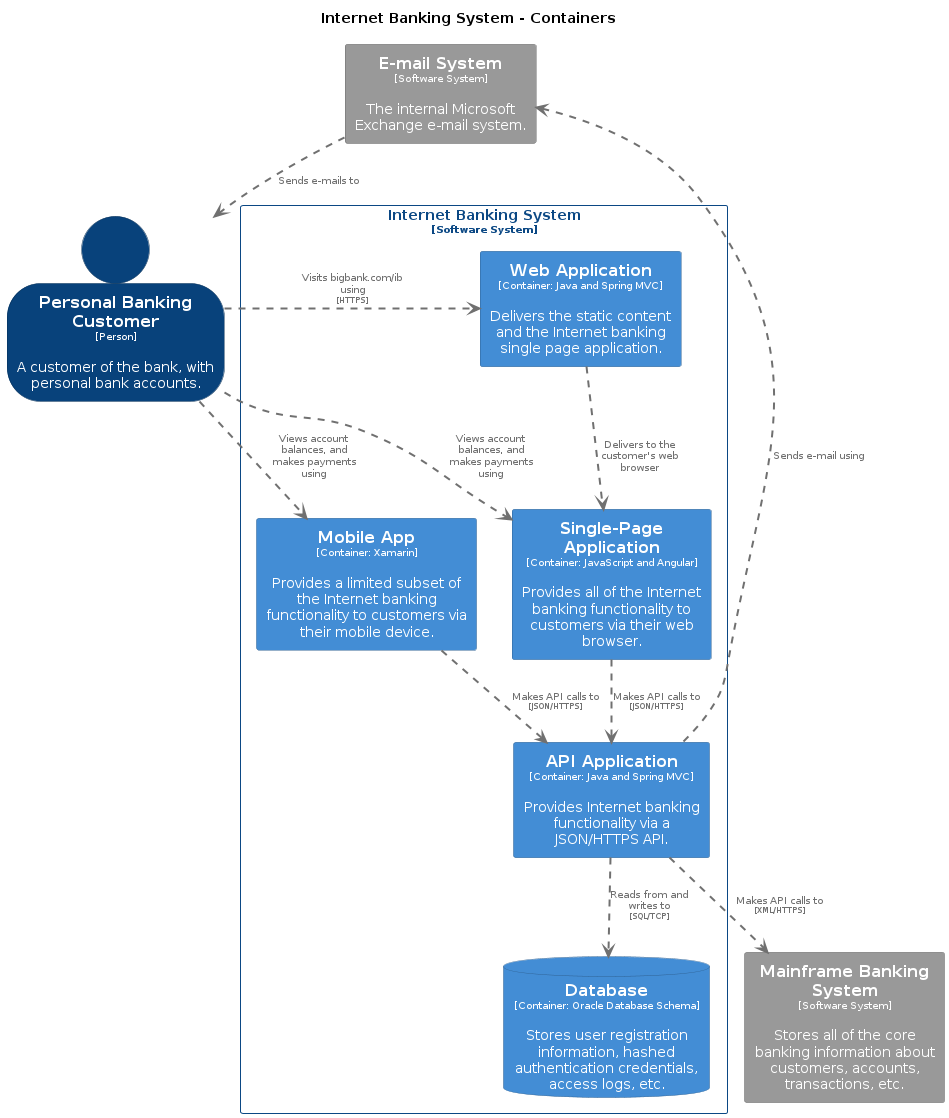

The diagram above was rendered by PlantUML. Its source (embedded in the PNG):
@startuml
set separator none
title Internet Banking System - Containers

top to bottom direction

skinparam {
  arrowFontSize 10
  defaultTextAlignment center
  wrapWidth 200
  maxMessageSize 100
}

hide stereotype

skinparam rectangle<<InternetBankingSystem.APIApplication>> {
  BackgroundColor #438dd5
  FontColor #ffffff
  BorderColor #2e6295
  shadowing false
}
skinparam database<<InternetBankingSystem.Database>> {
  BackgroundColor #438dd5
  FontColor #ffffff
  BorderColor #2e6295
  shadowing false
}
skinparam rectangle<<EmailSystem>> {
  BackgroundColor #999999
  FontColor #ffffff
  BorderColor #6b6b6b
  shadowing false
}
skinparam rectangle<<MainframeBankingSystem>> {
  BackgroundColor #999999
  FontColor #ffffff
  BorderColor #6b6b6b
  shadowing false
}
skinparam rectangle<<InternetBankingSystem.MobileApp>> {
  BackgroundColor #438dd5
  FontColor #ffffff
  BorderColor #2e6295
  shadowing false
}
skinparam person<<PersonalBankingCustomer>> {
  BackgroundColor #08427b
  FontColor #ffffff
  BorderColor #052e56
  shadowing false
}
skinparam rectangle<<InternetBankingSystem.SinglePageApplication>> {
  BackgroundColor #438dd5
  FontColor #ffffff
  BorderColor #2e6295
  shadowing false
}
skinparam rectangle<<InternetBankingSystem.WebApplication>> {
  BackgroundColor #438dd5
  FontColor #ffffff
  BorderColor #2e6295
  shadowing false
}
skinparam rectangle<<InternetBankingSystem>> {
  BorderColor #0b4884
  FontColor #0b4884
  shadowing false
}

person "==Personal Banking Customer\n<size:10>[Person]</size>\n\nA customer of the bank, with personal bank accounts." <<PersonalBankingCustomer>> as PersonalBankingCustomer
rectangle "==Mainframe Banking System\n<size:10>[Software System]</size>\n\nStores all of the core banking information about customers, accounts, transactions, etc." <<MainframeBankingSystem>> as MainframeBankingSystem
rectangle "==E-mail System\n<size:10>[Software System]</size>\n\nThe internal Microsoft Exchange e-mail system." <<EmailSystem>> as EmailSystem

rectangle "Internet Banking System\n<size:10>[Software System]</size>" <<InternetBankingSystem>> {
  rectangle "==Web Application\n<size:10>[Container: Java and Spring MVC]</size>\n\nDelivers the static content and the Internet banking single page application." <<InternetBankingSystem.WebApplication>> as InternetBankingSystem.WebApplication
  rectangle "==API Application\n<size:10>[Container: Java and Spring MVC]</size>\n\nProvides Internet banking functionality via a JSON/HTTPS API." <<InternetBankingSystem.APIApplication>> as InternetBankingSystem.APIApplication
  database "==Database\n<size:10>[Container: Oracle Database Schema]</size>\n\nStores user registration information, hashed authentication credentials, access logs, etc." <<InternetBankingSystem.Database>> as InternetBankingSystem.Database
  rectangle "==Single-Page Application\n<size:10>[Container: JavaScript and Angular]</size>\n\nProvides all of the Internet banking functionality to customers via their web browser." <<InternetBankingSystem.SinglePageApplication>> as InternetBankingSystem.SinglePageApplication
  rectangle "==Mobile App\n<size:10>[Container: Xamarin]</size>\n\nProvides a limited subset of the Internet banking functionality to customers via their mobile device." <<InternetBankingSystem.MobileApp>> as InternetBankingSystem.MobileApp
}

EmailSystem .[#707070,thickness=2].> PersonalBankingCustomer : "<color:#707070>Sends e-mails to"
PersonalBankingCustomer .[#707070,thickness=2].> InternetBankingSystem.WebApplication : "<color:#707070>Visits bigbank.com/ib using\n<color:#707070><size:8>[HTTPS]</size>"
PersonalBankingCustomer .[#707070,thickness=2].> InternetBankingSystem.SinglePageApplication : "<color:#707070>Views account balances, and makes payments using"
PersonalBankingCustomer .[#707070,thickness=2].> InternetBankingSystem.MobileApp : "<color:#707070>Views account balances, and makes payments using"
InternetBankingSystem.WebApplication .[#707070,thickness=2].> InternetBankingSystem.SinglePageApplication : "<color:#707070>Delivers to the customer's web browser"
InternetBankingSystem.SinglePageApplication .[#707070,thickness=2].> InternetBankingSystem.APIApplication : "<color:#707070>Makes API calls to\n<color:#707070><size:8>[JSON/HTTPS]</size>"
InternetBankingSystem.MobileApp .[#707070,thickness=2].> InternetBankingSystem.APIApplication : "<color:#707070>Makes API calls to\n<color:#707070><size:8>[JSON/HTTPS]</size>"
InternetBankingSystem.APIApplication .[#707070,thickness=2].> InternetBankingSystem.Database : "<color:#707070>Reads from and writes to\n<color:#707070><size:8>[SQL/TCP]</size>"
InternetBankingSystem.APIApplication .[#707070,thickness=2].> MainframeBankingSystem : "<color:#707070>Makes API calls to\n<color:#707070><size:8>[XML/HTTPS]</size>"
InternetBankingSystem.APIApplication .[#707070,thickness=2].> EmailSystem : "<color:#707070>Sends e-mail using"
@enduml